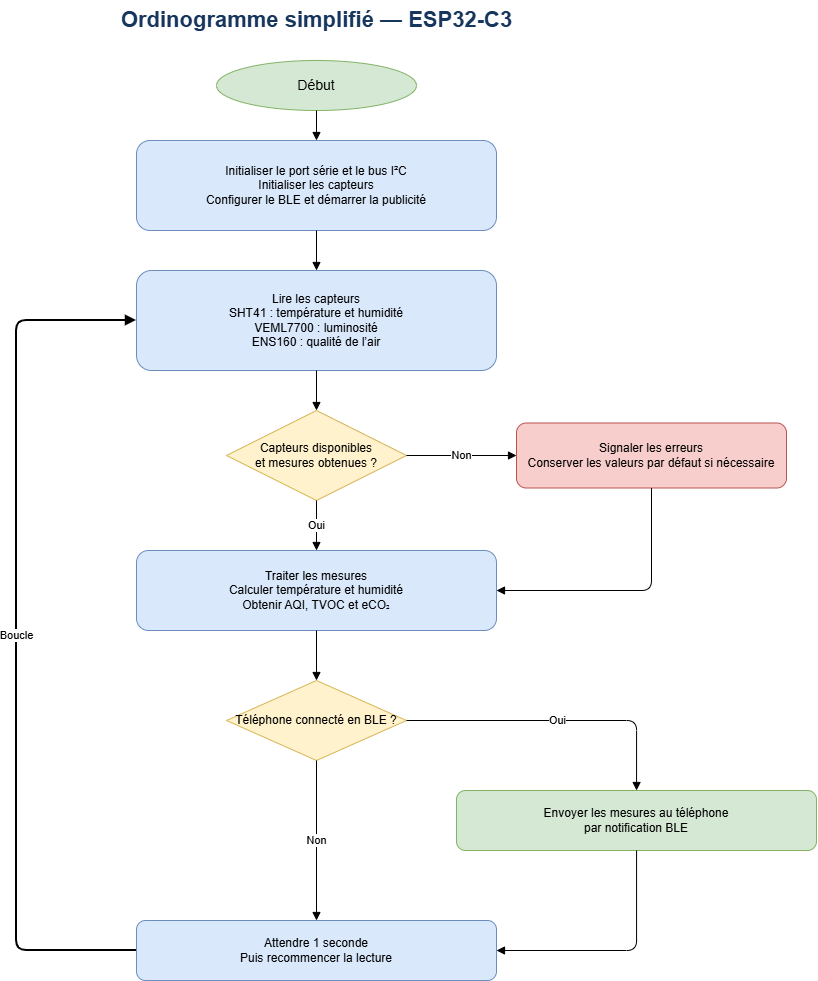

The diagram above was exported from draw.io. Its source (the exported page's mxGraphModel, read from the mxfile embedded in the PNG):
<mxGraphModel dx="1355" dy="988" grid="1" gridSize="10" guides="1" tooltips="1" connect="1" arrows="1" fold="1" page="1" pageScale="1" pageWidth="1200" pageHeight="1500" math="0" shadow="0">
  <root>
    <mxCell id="0" />
    <mxCell id="1" parent="0" />
    <mxCell id="title" parent="1" style="text;html=1;align=center;verticalAlign=middle;fontSize=22;fontStyle=1;fontColor=#17365D;" value="Ordinogramme simplifié — ESP32-C3" vertex="1">
      <mxGeometry height="40" width="600" x="300" y="20" as="geometry" />
    </mxCell>
    <mxCell id="start" parent="1" style="ellipse;whiteSpace=wrap;html=1;fillColor=#D5E8D4;strokeColor=#82B366;fontSize=14;" value="Début" vertex="1">
      <mxGeometry height="50" width="200" x="500" y="80" as="geometry" />
    </mxCell>
    <mxCell id="init" parent="1" style="rounded=1;whiteSpace=wrap;html=1;fillColor=#DAE8FC;strokeColor=#6C8EBF;" value="Initialiser le port série et le bus I²C&lt;br&gt;Initialiser les capteurs&lt;br&gt;Configurer le BLE et démarrer la publicité" vertex="1">
      <mxGeometry height="90" width="360" x="420" y="160" as="geometry" />
    </mxCell>
    <mxCell id="read" parent="1" style="rounded=1;whiteSpace=wrap;html=1;fillColor=#DAE8FC;strokeColor=#6C8EBF;" value="Lire les capteurs&lt;br&gt;SHT41 : température et humidité&lt;br&gt;VEML7700 : luminosité&lt;br&gt;ENS160 : qualité de l’air" vertex="1">
      <mxGeometry height="100" width="360" x="420" y="290" as="geometry" />
    </mxCell>
    <mxCell id="valid" parent="1" style="rhombus;whiteSpace=wrap;html=1;fillColor=#FFF2CC;strokeColor=#D6B656;" value="Capteurs disponibles&lt;br&gt;et mesures obtenues ?" vertex="1">
      <mxGeometry height="90" width="180" x="510" y="430" as="geometry" />
    </mxCell>
    <mxCell id="error" parent="1" style="rounded=1;whiteSpace=wrap;html=1;fillColor=#F8CECC;strokeColor=#B85450;" value="Signaler les erreurs&lt;br&gt;Conserver les valeurs par défaut si nécessaire" vertex="1">
      <mxGeometry height="65" width="270" x="800" y="442.5" as="geometry" />
    </mxCell>
    <mxCell id="process" parent="1" style="rounded=1;whiteSpace=wrap;html=1;fillColor=#DAE8FC;strokeColor=#6C8EBF;" value="Traiter les mesures&lt;br&gt;Calculer température et humidité&lt;br&gt;Obtenir AQI, TVOC et eCO₂" vertex="1">
      <mxGeometry height="80" width="360" x="420" y="570" as="geometry" />
    </mxCell>
    <mxCell id="ble" parent="1" style="rhombus;whiteSpace=wrap;html=1;fillColor=#FFF2CC;strokeColor=#D6B656;" value="Téléphone connecté en BLE ?" vertex="1">
      <mxGeometry height="80" width="180" x="510" y="700" as="geometry" />
    </mxCell>
    <mxCell id="send" parent="1" style="rounded=1;whiteSpace=wrap;html=1;fillColor=#D5E8D4;strokeColor=#82B366;" value="Envoyer les mesures au téléphone&lt;br&gt;par notification BLE" vertex="1">
      <mxGeometry height="60" width="360" x="740" y="810" as="geometry" />
    </mxCell>
    <mxCell id="wait" parent="1" style="rounded=1;whiteSpace=wrap;html=1;fillColor=#DAE8FC;strokeColor=#6C8EBF;" value="Attendre 1 seconde&lt;br&gt;Puis recommencer la lecture" vertex="1">
      <mxGeometry height="60" width="360" x="420" y="940" as="geometry" />
    </mxCell>
    <mxCell id="e1" edge="1" parent="1" source="start" style="edgeStyle=orthogonalEdgeStyle;html=1;endArrow=block;endFill=1;" target="init">
      <mxGeometry relative="1" as="geometry" />
    </mxCell>
    <mxCell id="e2" edge="1" parent="1" source="init" style="edgeStyle=orthogonalEdgeStyle;html=1;endArrow=block;endFill=1;" target="read">
      <mxGeometry relative="1" as="geometry" />
    </mxCell>
    <mxCell id="e3" edge="1" parent="1" source="read" style="edgeStyle=orthogonalEdgeStyle;html=1;endArrow=block;endFill=1;" target="valid">
      <mxGeometry relative="1" as="geometry" />
    </mxCell>
    <mxCell id="e4" edge="1" parent="1" source="valid" style="edgeStyle=orthogonalEdgeStyle;html=1;endArrow=block;endFill=1;" target="error" value="Non">
      <mxGeometry relative="1" as="geometry" />
    </mxCell>
    <mxCell id="e5" edge="1" parent="1" source="valid" style="edgeStyle=orthogonalEdgeStyle;html=1;endArrow=block;endFill=1;" target="process" value="Oui">
      <mxGeometry relative="1" as="geometry" />
    </mxCell>
    <mxCell id="e6" edge="1" parent="1" source="error" style="edgeStyle=orthogonalEdgeStyle;html=1;endArrow=block;endFill=1;" target="process">
      <mxGeometry relative="1" as="geometry">
        <Array as="points">
          <mxPoint x="935" y="610" />
        </Array>
      </mxGeometry>
    </mxCell>
    <mxCell id="e7" edge="1" parent="1" source="process" style="edgeStyle=orthogonalEdgeStyle;html=1;endArrow=block;endFill=1;" target="ble">
      <mxGeometry relative="1" as="geometry" />
    </mxCell>
    <mxCell id="e8" edge="1" parent="1" source="ble" style="edgeStyle=orthogonalEdgeStyle;html=1;endArrow=block;endFill=1;" target="send" value="Oui">
      <mxGeometry relative="1" as="geometry" />
    </mxCell>
    <mxCell id="e9" edge="1" parent="1" source="ble" style="edgeStyle=orthogonalEdgeStyle;html=1;endArrow=block;endFill=1;" target="wait" value="Non">
      <mxGeometry relative="1" as="geometry">
        <mxPoint as="offset" />
      </mxGeometry>
    </mxCell>
    <mxCell id="e10" edge="1" parent="1" source="send" style="edgeStyle=orthogonalEdgeStyle;html=1;endArrow=block;endFill=1;" target="wait">
      <mxGeometry relative="1" as="geometry">
        <Array as="points">
          <mxPoint x="920" y="970" />
        </Array>
      </mxGeometry>
    </mxCell>
    <mxCell id="e11" edge="1" parent="1" source="wait" style="edgeStyle=orthogonalEdgeStyle;rounded=1;html=1;endArrow=block;endFill=1;strokeWidth=2;" target="read" value="Boucle">
      <mxGeometry relative="1" as="geometry">
        <Array as="points">
          <mxPoint x="300" y="970" />
          <mxPoint x="300" y="340" />
        </Array>
      </mxGeometry>
    </mxCell>
  </root>
</mxGraphModel>